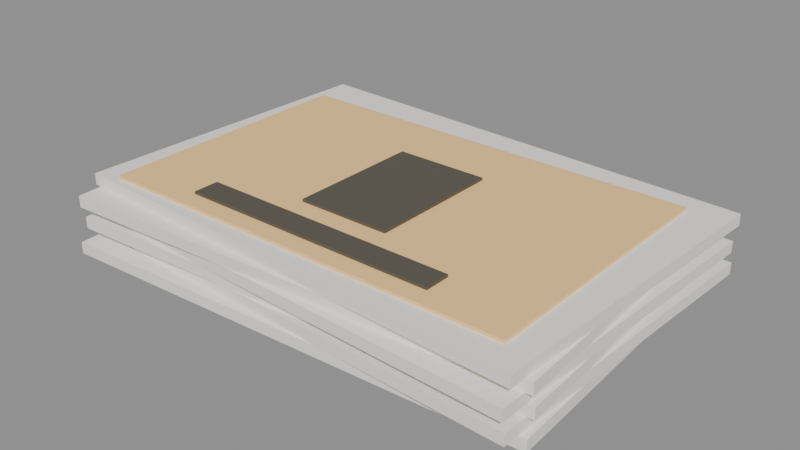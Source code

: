 # Source: prop-cards-kombi.blend  (saved by Blender 5.2.44; exported with 4.5.12 LTS)
import bpy
from mathutils import Matrix  # noqa: F401  (used for matrix-valued properties, if any)

bpy.ops.wm.read_factory_settings(use_empty=True)
scene = bpy.context.scene
scene.name = 'Scene'

# ---- materials (node trees are filled in below, after node groups)
mat_cardpaper = bpy.data.materials.new('CardPaper')
mat_cardface = bpy.data.materials.new('CardFace')
mat_cardemblem = bpy.data.materials.new('CardEmblem')

# ---- material node trees
mat_cardpaper.use_nodes = True; mat_cardpaper.node_tree.nodes.clear()
_N = mat_cardpaper.node_tree.nodes; _L = mat_cardpaper.node_tree.links
n0 = _N.new('ShaderNodeBsdfPrincipled'); n0.name = 'Principled BSDF'; n0.location = (-200, 100)
n0.inputs[0].default_value = (0.93, 0.91, 0.86, 1.0)
n0.inputs[2].default_value = 0.85
n0.inputs[10].default_value = 0.005
n1 = _N.new('ShaderNodeOutputMaterial'); n1.name = 'Material Output'; n1.location = (200, 100)
_L.new(n0.outputs[0], n1.inputs[0])
n1.is_active_output = True
mat_cardface.use_nodes = True; mat_cardface.node_tree.nodes.clear()
_N = mat_cardface.node_tree.nodes; _L = mat_cardface.node_tree.links
n0 = _N.new('ShaderNodeBsdfPrincipled'); n0.name = 'Principled BSDF'; n0.location = (-200, 100)
n0.inputs[0].default_value = (0.878, 0.569, 0.239, 1.0)
n0.inputs[2].default_value = 0.6
n0.inputs[10].default_value = 0.005
n0.inputs[27].default_value = (0.878, 0.569, 0.239, 1.0)
n0.inputs[28].default_value = 0.15
n1 = _N.new('ShaderNodeOutputMaterial'); n1.name = 'Material Output'; n1.location = (200, 100)
_L.new(n0.outputs[0], n1.inputs[0])
n1.is_active_output = True
mat_cardemblem.use_nodes = True; mat_cardemblem.node_tree.nodes.clear()
_N = mat_cardemblem.node_tree.nodes; _L = mat_cardemblem.node_tree.links
n0 = _N.new('ShaderNodeBsdfPrincipled'); n0.name = 'Principled BSDF'; n0.location = (-200, 100)
n0.inputs[0].default_value = (0.1, 0.09, 0.07, 1.0)
n0.inputs[2].default_value = 0.6
n0.inputs[10].default_value = 0.005
n1 = _N.new('ShaderNodeOutputMaterial'); n1.name = 'Material Output'; n1.location = (200, 100)
_L.new(n0.outputs[0], n1.inputs[0])
n1.is_active_output = True

# ---- meshes
me_cube = bpy.data.meshes.new('Cube')
me_cube.from_pydata([(-0.5, -0.5, -0.5), (-0.5, -0.5, 0.5), (-0.5, 0.5, -0.5), (-0.5, 0.5, 0.5), (0.5, -0.5, -0.5), (0.5, -0.5, 0.5), (0.5, 0.5, -0.5), (0.5, 0.5, 0.5)], [], [(0, 1, 3, 2), (2, 3, 7, 6), (6, 7, 5, 4), (4, 5, 1, 0), (2, 6, 4, 0), (7, 3, 1, 5)])
_uv = me_cube.uv_layers.new(name='UVMap')
_uv.uv.foreach_set('vector', [0.375, 0.0, 0.625, 0.0, 0.625, 0.25, 0.375, 0.25, 0.375, 0.25, 0.625, 0.25, 0.625, 0.5, 0.375, 0.5, 0.375, 0.5, 0.625, 0.5, 0.625, 0.75, 0.375, 0.75, 0.375, 0.75, 0.625, 0.75, 0.625, 1.0, 0.375, 1.0, 0.125, 0.5, 0.375, 0.5, 0.375, 0.75, 0.125, 0.75, 0.625, 0.5, 0.875, 0.5, 0.875, 0.75, 0.625, 0.75])
me_cube.materials.append(mat_cardpaper)
me_cube.update()
me_cube_001 = bpy.data.meshes.new('Cube.001')
me_cube_001.from_pydata([(-0.5, -0.5, -0.5), (-0.5, -0.5, 0.5), (-0.5, 0.5, -0.5), (-0.5, 0.5, 0.5), (0.5, -0.5, -0.5), (0.5, -0.5, 0.5), (0.5, 0.5, -0.5), (0.5, 0.5, 0.5)], [], [(0, 1, 3, 2), (2, 3, 7, 6), (6, 7, 5, 4), (4, 5, 1, 0), (2, 6, 4, 0), (7, 3, 1, 5)])
_uv = me_cube_001.uv_layers.new(name='UVMap')
_uv.uv.foreach_set('vector', [0.375, 0.0, 0.625, 0.0, 0.625, 0.25, 0.375, 0.25, 0.375, 0.25, 0.625, 0.25, 0.625, 0.5, 0.375, 0.5, 0.375, 0.5, 0.625, 0.5, 0.625, 0.75, 0.375, 0.75, 0.375, 0.75, 0.625, 0.75, 0.625, 1.0, 0.375, 1.0, 0.125, 0.5, 0.375, 0.5, 0.375, 0.75, 0.125, 0.75, 0.625, 0.5, 0.875, 0.5, 0.875, 0.75, 0.625, 0.75])
me_cube_001.materials.append(mat_cardpaper)
me_cube_001.update()
me_cube_002 = bpy.data.meshes.new('Cube.002')
me_cube_002.from_pydata([(-0.5, -0.5, -0.5), (-0.5, -0.5, 0.5), (-0.5, 0.5, -0.5), (-0.5, 0.5, 0.5), (0.5, -0.5, -0.5), (0.5, -0.5, 0.5), (0.5, 0.5, -0.5), (0.5, 0.5, 0.5)], [], [(0, 1, 3, 2), (2, 3, 7, 6), (6, 7, 5, 4), (4, 5, 1, 0), (2, 6, 4, 0), (7, 3, 1, 5)])
_uv = me_cube_002.uv_layers.new(name='UVMap')
_uv.uv.foreach_set('vector', [0.375, 0.0, 0.625, 0.0, 0.625, 0.25, 0.375, 0.25, 0.375, 0.25, 0.625, 0.25, 0.625, 0.5, 0.375, 0.5, 0.375, 0.5, 0.625, 0.5, 0.625, 0.75, 0.375, 0.75, 0.375, 0.75, 0.625, 0.75, 0.625, 1.0, 0.375, 1.0, 0.125, 0.5, 0.375, 0.5, 0.375, 0.75, 0.125, 0.75, 0.625, 0.5, 0.875, 0.5, 0.875, 0.75, 0.625, 0.75])
me_cube_002.materials.append(mat_cardpaper)
me_cube_002.update()
me_cube_003 = bpy.data.meshes.new('Cube.003')
me_cube_003.from_pydata([(-0.5, -0.5, -0.5), (-0.5, -0.5, 0.5), (-0.5, 0.5, -0.5), (-0.5, 0.5, 0.5), (0.5, -0.5, -0.5), (0.5, -0.5, 0.5), (0.5, 0.5, -0.5), (0.5, 0.5, 0.5)], [], [(0, 1, 3, 2), (2, 3, 7, 6), (6, 7, 5, 4), (4, 5, 1, 0), (2, 6, 4, 0), (7, 3, 1, 5)])
_uv = me_cube_003.uv_layers.new(name='UVMap')
_uv.uv.foreach_set('vector', [0.375, 0.0, 0.625, 0.0, 0.625, 0.25, 0.375, 0.25, 0.375, 0.25, 0.625, 0.25, 0.625, 0.5, 0.375, 0.5, 0.375, 0.5, 0.625, 0.5, 0.625, 0.75, 0.375, 0.75, 0.375, 0.75, 0.625, 0.75, 0.625, 1.0, 0.375, 1.0, 0.125, 0.5, 0.375, 0.5, 0.375, 0.75, 0.125, 0.75, 0.625, 0.5, 0.875, 0.5, 0.875, 0.75, 0.625, 0.75])
me_cube_003.materials.append(mat_cardpaper)
me_cube_003.update()
me_cube_004 = bpy.data.meshes.new('Cube.004')
me_cube_004.from_pydata([(-0.5, -0.5, -0.5), (-0.5, -0.5, 0.5), (-0.5, 0.5, -0.5), (-0.5, 0.5, 0.5), (0.5, -0.5, -0.5), (0.5, -0.5, 0.5), (0.5, 0.5, -0.5), (0.5, 0.5, 0.5)], [], [(0, 1, 3, 2), (2, 3, 7, 6), (6, 7, 5, 4), (4, 5, 1, 0), (2, 6, 4, 0), (7, 3, 1, 5)])
_uv = me_cube_004.uv_layers.new(name='UVMap')
_uv.uv.foreach_set('vector', [0.375, 0.0, 0.625, 0.0, 0.625, 0.25, 0.375, 0.25, 0.375, 0.25, 0.625, 0.25, 0.625, 0.5, 0.375, 0.5, 0.375, 0.5, 0.625, 0.5, 0.625, 0.75, 0.375, 0.75, 0.375, 0.75, 0.625, 0.75, 0.625, 1.0, 0.375, 1.0, 0.125, 0.5, 0.375, 0.5, 0.375, 0.75, 0.125, 0.75, 0.625, 0.5, 0.875, 0.5, 0.875, 0.75, 0.625, 0.75])
me_cube_004.materials.append(mat_cardpaper)
me_cube_004.update()
me_cube_005 = bpy.data.meshes.new('Cube.005')
me_cube_005.from_pydata([(-0.5, -0.5, -0.5), (-0.5, -0.5, 0.5), (-0.5, 0.5, -0.5), (-0.5, 0.5, 0.5), (0.5, -0.5, -0.5), (0.5, -0.5, 0.5), (0.5, 0.5, -0.5), (0.5, 0.5, 0.5)], [], [(0, 1, 3, 2), (2, 3, 7, 6), (6, 7, 5, 4), (4, 5, 1, 0), (2, 6, 4, 0), (7, 3, 1, 5)])
_uv = me_cube_005.uv_layers.new(name='UVMap')
_uv.uv.foreach_set('vector', [0.375, 0.0, 0.625, 0.0, 0.625, 0.25, 0.375, 0.25, 0.375, 0.25, 0.625, 0.25, 0.625, 0.5, 0.375, 0.5, 0.375, 0.5, 0.625, 0.5, 0.625, 0.75, 0.375, 0.75, 0.375, 0.75, 0.625, 0.75, 0.625, 1.0, 0.375, 1.0, 0.125, 0.5, 0.375, 0.5, 0.375, 0.75, 0.125, 0.75, 0.625, 0.5, 0.875, 0.5, 0.875, 0.75, 0.625, 0.75])
me_cube_005.materials.append(mat_cardpaper)
me_cube_005.update()
me_cube_006 = bpy.data.meshes.new('Cube.006')
me_cube_006.from_pydata([(-0.5, -0.5, -0.5), (-0.5, -0.5, 0.5), (-0.5, 0.5, -0.5), (-0.5, 0.5, 0.5), (0.5, -0.5, -0.5), (0.5, -0.5, 0.5), (0.5, 0.5, -0.5), (0.5, 0.5, 0.5)], [], [(0, 1, 3, 2), (2, 3, 7, 6), (6, 7, 5, 4), (4, 5, 1, 0), (2, 6, 4, 0), (7, 3, 1, 5)])
_uv = me_cube_006.uv_layers.new(name='UVMap')
_uv.uv.foreach_set('vector', [0.375, 0.0, 0.625, 0.0, 0.625, 0.25, 0.375, 0.25, 0.375, 0.25, 0.625, 0.25, 0.625, 0.5, 0.375, 0.5, 0.375, 0.5, 0.625, 0.5, 0.625, 0.75, 0.375, 0.75, 0.375, 0.75, 0.625, 0.75, 0.625, 1.0, 0.375, 1.0, 0.125, 0.5, 0.375, 0.5, 0.375, 0.75, 0.125, 0.75, 0.625, 0.5, 0.875, 0.5, 0.875, 0.75, 0.625, 0.75])
me_cube_006.materials.append(mat_cardface)
me_cube_006.update()
me_cube_007 = bpy.data.meshes.new('Cube.007')
me_cube_007.from_pydata([(-0.5, -0.5, -0.5), (-0.5, -0.5, 0.5), (-0.5, 0.5, -0.5), (-0.5, 0.5, 0.5), (0.5, -0.5, -0.5), (0.5, -0.5, 0.5), (0.5, 0.5, -0.5), (0.5, 0.5, 0.5)], [], [(0, 1, 3, 2), (2, 3, 7, 6), (6, 7, 5, 4), (4, 5, 1, 0), (2, 6, 4, 0), (7, 3, 1, 5)])
_uv = me_cube_007.uv_layers.new(name='UVMap')
_uv.uv.foreach_set('vector', [0.375, 0.0, 0.625, 0.0, 0.625, 0.25, 0.375, 0.25, 0.375, 0.25, 0.625, 0.25, 0.625, 0.5, 0.375, 0.5, 0.375, 0.5, 0.625, 0.5, 0.625, 0.75, 0.375, 0.75, 0.375, 0.75, 0.625, 0.75, 0.625, 1.0, 0.375, 1.0, 0.125, 0.5, 0.375, 0.5, 0.375, 0.75, 0.125, 0.75, 0.625, 0.5, 0.875, 0.5, 0.875, 0.75, 0.625, 0.75])
me_cube_007.materials.append(mat_cardemblem)
me_cube_007.update()
me_cube_008 = bpy.data.meshes.new('Cube.008')
me_cube_008.from_pydata([(-0.5, -0.5, -0.5), (-0.5, -0.5, 0.5), (-0.5, 0.5, -0.5), (-0.5, 0.5, 0.5), (0.5, -0.5, -0.5), (0.5, -0.5, 0.5), (0.5, 0.5, -0.5), (0.5, 0.5, 0.5)], [], [(0, 1, 3, 2), (2, 3, 7, 6), (6, 7, 5, 4), (4, 5, 1, 0), (2, 6, 4, 0), (7, 3, 1, 5)])
_uv = me_cube_008.uv_layers.new(name='UVMap')
_uv.uv.foreach_set('vector', [0.375, 0.0, 0.625, 0.0, 0.625, 0.25, 0.375, 0.25, 0.375, 0.25, 0.625, 0.25, 0.625, 0.5, 0.375, 0.5, 0.375, 0.5, 0.625, 0.5, 0.625, 0.75, 0.375, 0.75, 0.375, 0.75, 0.625, 0.75, 0.625, 1.0, 0.375, 1.0, 0.125, 0.5, 0.375, 0.5, 0.375, 0.75, 0.125, 0.75, 0.625, 0.5, 0.875, 0.5, 0.875, 0.75, 0.625, 0.75])
me_cube_008.materials.append(mat_cardemblem)
me_cube_008.update()

# ---- objects
ob_card_0 = bpy.data.objects.new('card_0', me_cube)
ob_card_1 = bpy.data.objects.new('card_1', me_cube_001)
ob_card_2 = bpy.data.objects.new('card_2', me_cube_002)
ob_card_3 = bpy.data.objects.new('card_3', me_cube_003)
ob_card_4 = bpy.data.objects.new('card_4', me_cube_004)
ob_card_5 = bpy.data.objects.new('card_5', me_cube_005)
ob_card_face = bpy.data.objects.new('card_face', me_cube_006)
ob_card_emblem = bpy.data.objects.new('card_emblem', me_cube_007)
ob_card_emblem_bar = bpy.data.objects.new('card_emblem_bar', me_cube_008)

# ---- transforms, parenting, visibility, modifiers, constraints
ob_card_0.location = (0.0, 0.0, 0.011)
ob_card_0.rotation_euler = (0.0, 0.0, 0.04363)
ob_card_0.scale = (0.92, 0.62, 0.022)
ob_card_1.location = (0.012, 0.008, 0.033)
ob_card_1.rotation_euler = (0.0, 0.0, -0.04363)
ob_card_1.scale = (0.92, 0.62, 0.022)
ob_card_2.location = (0.0, 0.016, 0.055)
ob_card_2.rotation_euler = (0.0, 0.0, 0.04363)
ob_card_2.scale = (0.92, 0.62, 0.022)
ob_card_3.location = (0.012, 0.0, 0.077)
ob_card_3.rotation_euler = (0.0, 0.0, -0.04363)
ob_card_3.scale = (0.92, 0.62, 0.022)
ob_card_4.location = (0.0, 0.008, 0.099)
ob_card_4.rotation_euler = (0.0, 0.0, 0.04363)
ob_card_4.scale = (0.92, 0.62, 0.022)
ob_card_5.location = (0.012, 0.016, 0.121)
ob_card_5.rotation_euler = (0.0, 0.0, -0.04363)
ob_card_5.scale = (0.92, 0.62, 0.022)
ob_card_face.location = (0.0, 0.0, 0.135)
ob_card_face.scale = (0.82, 0.52, 0.006)
ob_card_emblem.location = (0.0, 0.0, 0.14)
ob_card_emblem.scale = (0.18, 0.26, 0.006)
ob_card_emblem_bar.location = (0.0, -0.2, 0.14)
ob_card_emblem_bar.scale = (0.5, 0.05, 0.006)

# ---- collection membership
scene.collection.objects.link(ob_card_0)
scene.collection.objects.link(ob_card_1)
scene.collection.objects.link(ob_card_2)
scene.collection.objects.link(ob_card_3)
scene.collection.objects.link(ob_card_4)
scene.collection.objects.link(ob_card_5)
scene.collection.objects.link(ob_card_face)
scene.collection.objects.link(ob_card_emblem)
scene.collection.objects.link(ob_card_emblem_bar)

# ---- scene / render settings (as saved in the file)
scene.frame_start = 1; scene.frame_end = 250; scene.frame_set(1)
scene.render.engine = 'BLENDER_EEVEE_NEXT'
scene.render.bake_bias = 0.0
scene.render.bake_samples = 0
scene.render.compositor_device = 'GPU'
scene.eevee.use_volume_custom_range = False
scene.eevee.fast_gi_thickness_near = 0.1
scene.eevee.fast_gi_thickness_far = 0.0
scene.eevee.ray_tracing_options.screen_trace_thickness = 0.1
bpy.context.view_layer.update()

# ---- added for rendering (the .blend has no active camera and no usable light): camera, sun + grey world if the file has none
cam_auto = bpy.data.cameras.new('AutoCamera')
cam_auto.lens = 50.0
cam_auto.sensor_width = 36.0
cam_auto.clip_end = 1000.0
ob_auto_camera = bpy.data.objects.new('AutoCamera', cam_auto)
scene.collection.objects.link(ob_auto_camera)
ob_auto_camera.location = (1.09874, -1.30329, 0.945693)
ob_auto_camera.rotation_euler = (1.09748, -7.21219e-08, 0.694738)
scene.camera = ob_auto_camera
light_auto_sun = bpy.data.lights.new('AutoSun', 'SUN')
light_auto_sun.energy = 3.0
light_auto_sun.angle = 0.0523599
ob_auto_sun = bpy.data.objects.new('AutoSun', light_auto_sun)
scene.collection.objects.link(ob_auto_sun)
ob_auto_sun.rotation_euler = (0.872665, 0.174533, 0.523599)
if scene.world is None:
    world_auto = bpy.data.worlds.new('AutoWorld')
    world_auto.color = (0.3, 0.3, 0.3)
    scene.world = world_auto
bpy.context.view_layer.update()

